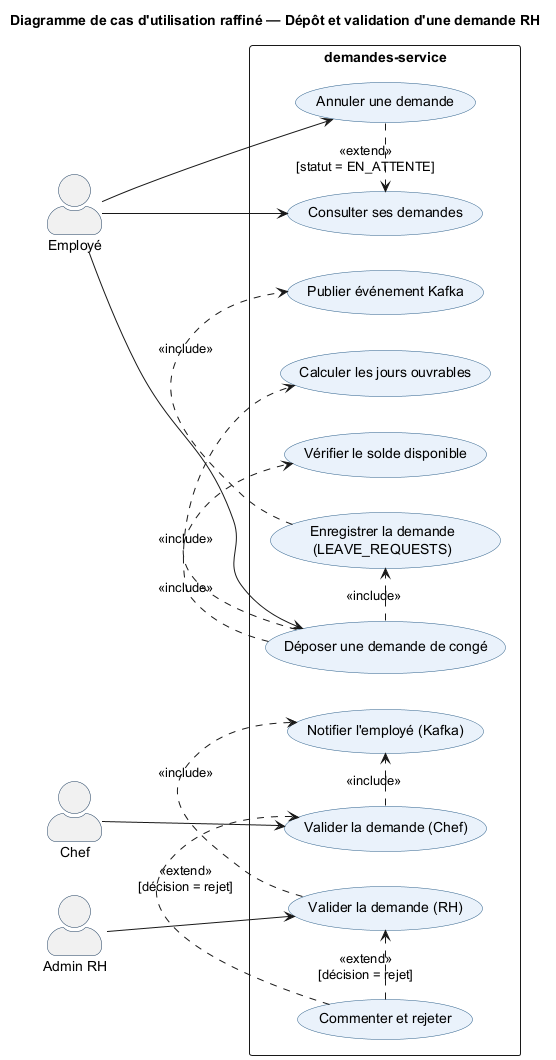

The diagram above was rendered by PlantUML. Its source (embedded in the PNG):
@startuml uml_uc_demande
title Diagramme de cas d'utilisation raffiné — Dépôt et validation d'une demande RH

skinparam actorStyle awesome
skinparam usecaseBorderColor #2C5F8A
skinparam usecaseBackgroundColor #EAF2FB
skinparam actorBorderColor #1A3A5C

left to right direction

actor "Employé"  as emp
actor "Chef"     as chef
actor "Admin RH" as admin

rectangle "demandes-service" {
  usecase "Déposer une demande de congé"  as UC1
  usecase "Calculer les jours ouvrables"  as UC2
  usecase "Vérifier le solde disponible"  as UC3
  usecase "Enregistrer la demande\n(LEAVE_REQUESTS)" as UC4
  usecase "Publier événement Kafka"        as UC5
  usecase "Consulter ses demandes"         as UC6
  usecase "Annuler une demande"            as UC7

  usecase "Valider la demande (Chef)"      as UC8
  usecase "Commenter et rejeter"           as UC9
  usecase "Valider la demande (RH)"        as UC10
  usecase "Notifier l'employé (Kafka)"    as UC11
}

emp   --> UC1
emp   --> UC6
emp   --> UC7
chef  --> UC8
admin --> UC10

UC1 .> UC2 : <<include>>
UC1 .> UC3 : <<include>>
UC1 .> UC4 : <<include>>
UC4 .> UC5 : <<include>>
UC7 .> UC6 : <<extend>>\n[statut = EN_ATTENTE]
UC9 .> UC8 : <<extend>>\n[décision = rejet]

UC8 .> UC11 : <<include>>
UC10 .> UC11 : <<include>>
UC9 .> UC10 : <<extend>>\n[décision = rejet]

@enduml